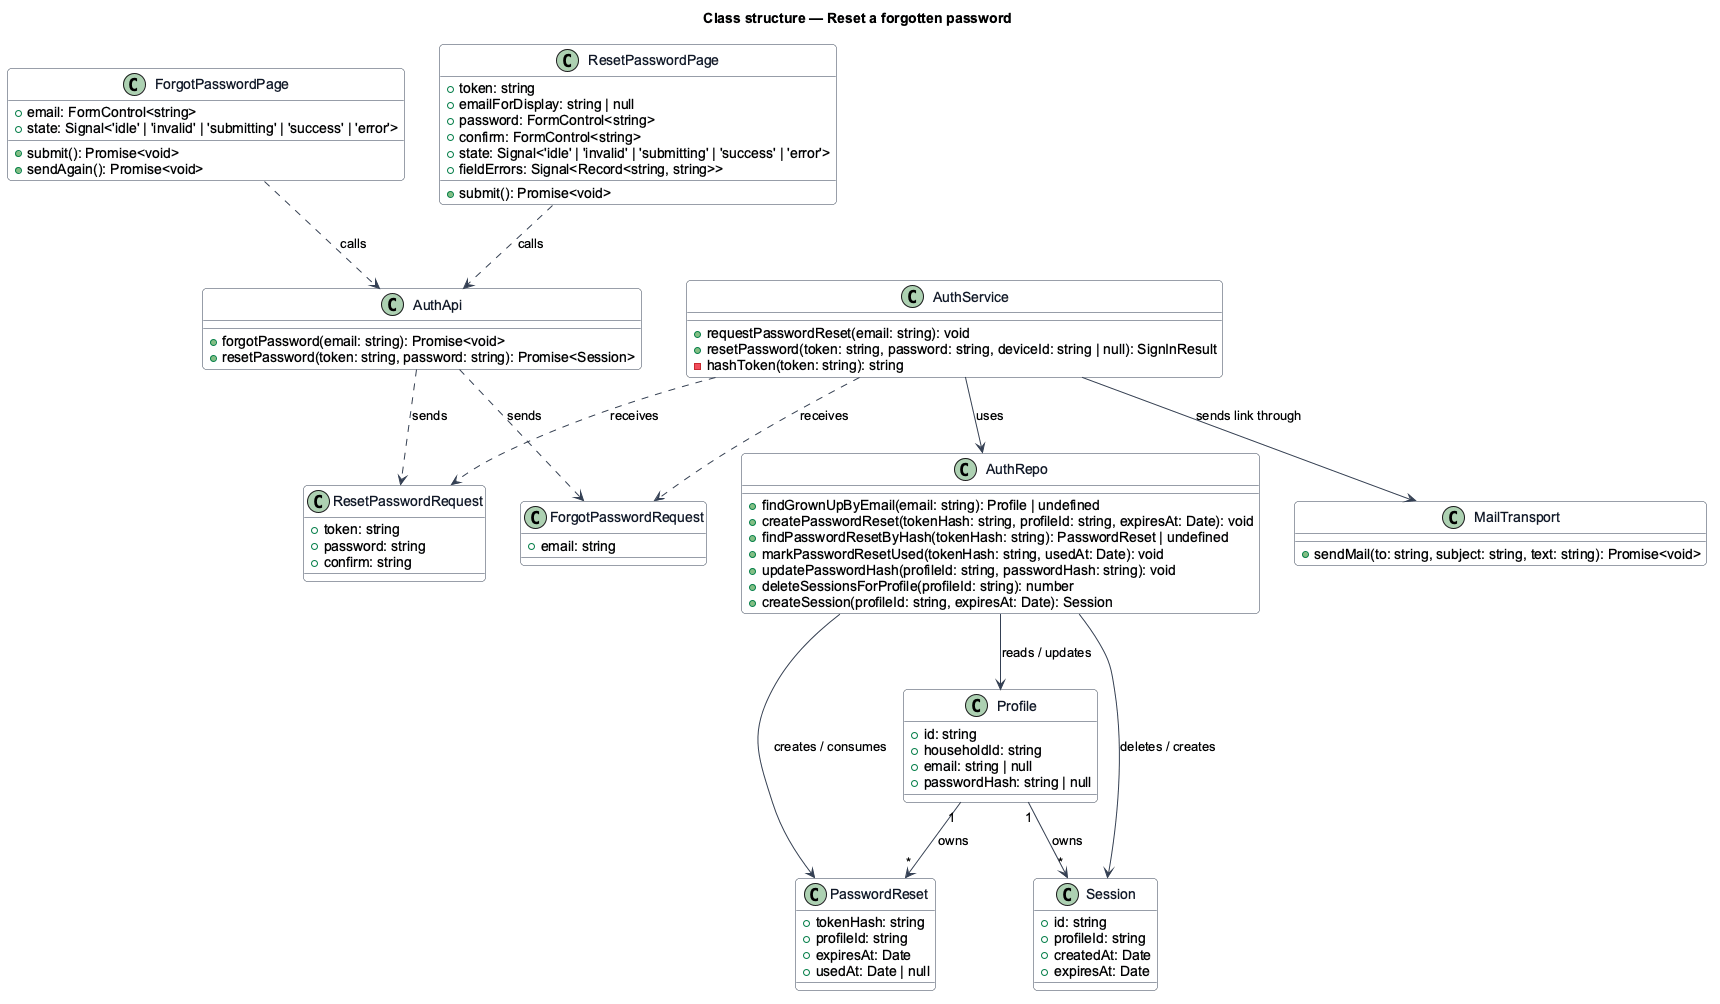

The diagram above was rendered by PlantUML. Its source (embedded in the PNG):
@startuml
skinparam backgroundColor #FFFFFF
skinparam shadowing false
skinparam roundcorner 8
skinparam defaultFontName Arial
skinparam ArrowColor #344054
skinparam class {
  BorderColor #344054
  FontColor #101828
  BackgroundColor #F9FAFB
}
title Class structure — Reset a forgotten password

class ForgotPasswordPage {
  +email: FormControl<string>
  +state: Signal<'idle' | 'invalid' | 'submitting' | 'success' | 'error'>
  +submit(): Promise<void>
  +sendAgain(): Promise<void>
}

class ResetPasswordPage {
  +token: string
  +emailForDisplay: string | null
  +password: FormControl<string>
  +confirm: FormControl<string>
  +state: Signal<'idle' | 'invalid' | 'submitting' | 'success' | 'error'>
  +fieldErrors: Signal<Record<string, string>>
  +submit(): Promise<void>
}

class AuthApi {
  +forgotPassword(email: string): Promise<void>
  +resetPassword(token: string, password: string): Promise<Session>
}

class ForgotPasswordRequest {
  +email: string
}

class ResetPasswordRequest {
  +token: string
  +password: string
  +confirm: string
}

class PasswordReset {
  +tokenHash: string
  +profileId: string
  +expiresAt: Date
  +usedAt: Date | null
}

class Profile {
  +id: string
  +householdId: string
  +email: string | null
  +passwordHash: string | null
}

class Session {
  +id: string
  +profileId: string
  +createdAt: Date
  +expiresAt: Date
}

class AuthService {
  +requestPasswordReset(email: string): void
  +resetPassword(token: string, password: string, deviceId: string | null): SignInResult
  -hashToken(token: string): string
}

class MailTransport {
  +sendMail(to: string, subject: string, text: string): Promise<void>
}

class AuthRepo {
  +findGrownUpByEmail(email: string): Profile | undefined
  +createPasswordReset(tokenHash: string, profileId: string, expiresAt: Date): void
  +findPasswordResetByHash(tokenHash: string): PasswordReset | undefined
  +markPasswordResetUsed(tokenHash: string, usedAt: Date): void
  +updatePasswordHash(profileId: string, passwordHash: string): void
  +deleteSessionsForProfile(profileId: string): number
  +createSession(profileId: string, expiresAt: Date): Session
}

ForgotPasswordPage ..> AuthApi : calls
ResetPasswordPage ..> AuthApi : calls
AuthApi ..> ForgotPasswordRequest : sends
AuthApi ..> ResetPasswordRequest : sends
AuthService ..> ForgotPasswordRequest : receives
AuthService ..> ResetPasswordRequest : receives
AuthService --> AuthRepo : uses
AuthService --> MailTransport : sends link through
AuthRepo --> PasswordReset : creates / consumes
AuthRepo --> Profile : reads / updates
AuthRepo --> Session : deletes / creates
Profile "1" --> "*" PasswordReset : owns
Profile "1" --> "*" Session : owns
@enduml